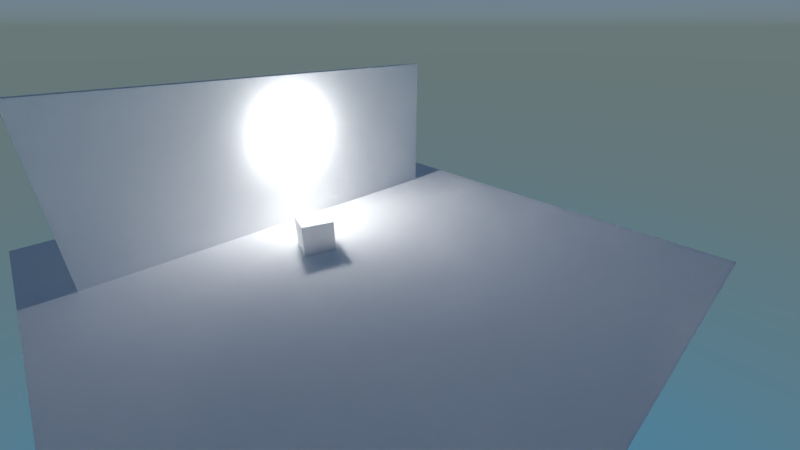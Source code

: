 # Source: ies.blend  (saved by Blender 2.79.0; exported with 4.5.12 LTS)
import bpy
from mathutils import Matrix  # noqa: F401  (used for matrix-valued properties, if any)

bpy.ops.wm.read_factory_settings(use_empty=True)
scene = bpy.context.scene
scene.name = 'Scene'

# ---- collections
col_collection_1 = bpy.data.collections.new('Collection 1'); scene.collection.children.link(col_collection_1)

# ---- materials (node trees are filled in below, after node groups)
mat_wall = bpy.data.materials.new('Wall')
mat_wall.alpha_threshold = 0.0
mat_wall.diffuse_color = (1.0, 1.0, 1.0, 1.0)
mat_wall.roughness = 0.5
mat_wall.line_color = (0.0, 0.0, 0.0, 1.0)

# ---- material node trees
mat_wall.use_nodes = True; mat_wall.node_tree.nodes.clear()
_N = mat_wall.node_tree.nodes; _L = mat_wall.node_tree.links
n0 = _N.new('ShaderNodeOutputMaterial'); n0.name = 'Material Output'; n0.location = (300, 300)
n1 = _N.new('ShaderNodeBsdfDiffuse'); n1.name = 'Diffuse BSDF'; n1.location = (10, 300)
n1.inputs[0].default_value = (1.0, 1.0, 1.0, 1.0)
n1.inputs[1].default_value = 1.0
_L.new(n1.outputs[0], n0.inputs[0])
n0.is_active_output = True

# ---- world
world_world = bpy.data.worlds.new('World'); scene.world = world_world
world_world.use_nodes = True; world_world.node_tree.nodes.clear()
_N = world_world.node_tree.nodes; _L = world_world.node_tree.links
n0 = _N.new('ShaderNodeOutputWorld'); n0.name = 'World Output'; n0.location = (300, 300)
n1 = _N.new('ShaderNodeBackground'); n1.name = 'Background'; n1.location = (10, 300)
n2 = _N.new('ShaderNodeTexSky'); n2.name = 'Sky Texture'; n2.location = (-220, 315)
n2.sky_type = 'HOSEK_WILKIE'
n2.sun_elevation = 1.571
_L.new(n1.outputs[0], n0.inputs[0])
_L.new(n2.outputs[0], n1.inputs[0])
n0.is_active_output = True
world_world.color = (0.05088, 0.05088, 0.05088)
world_world.use_sun_shadow = False
world_world.sun_shadow_jitter_overblur = 0.0
world_world.cycles.sampling_method = 'MANUAL'

# ---- cameras
cam_camera = bpy.data.cameras.new('Camera')
cam_camera.clip_end = 200.0
cam_camera.lens = 16.0
cam_camera.sensor_width = 32.0
cam_camera.sensor_height = 18.0
cam_camera.ortho_scale = 7.314
cam_camera.dof.focus_distance = 0.0

# ---- lights
light_lamp = bpy.data.lights.new('Lamp', 'POINT')
light_lamp.color = (0.8, 0.8, 0.8)
light_lamp.transmission_factor = 0.0
light_lamp.cutoff_distance = 30.0
light_lamp.energy = 600.0
light_lamp.shadow_buffer_clip_start = 1.001
light_lamp.shadow_soft_size = 0.25
light_lamp.shadow_maximum_resolution = 0.006
light_lamp.use_absolute_resolution = True

# ---- meshes
me_cube_002 = bpy.data.meshes.new('Cube.002')
me_cube_002.from_pydata([(-1.0, -1.0, -1.0), (-1.0, -1.0, 1.0), (-1.0, 1.0, -1.0), (-1.0, 1.0, 1.0), (1.0, -1.0, -1.0), (1.0, -1.0, 1.0), (1.0, 1.0, -1.0), (1.0, 1.0, 1.0)], [], [(0, 1, 3, 2), (2, 3, 7, 6), (6, 7, 5, 4), (4, 5, 1, 0), (2, 6, 4, 0), (7, 3, 1, 5)])
me_cube_002.use_remesh_preserve_volume = False
me_cube_002.use_remesh_preserve_attributes = False
me_cube_002.use_mirror_vertex_groups = False
me_cube_002.update()
me_cube = bpy.data.meshes.new('Cube')
me_cube.from_pydata([(-1.0, -1.0, -1.0), (-1.0, -1.0, 1.0), (-1.0, 1.0, -1.0), (-1.0, 1.0, 1.0), (1.0, -1.0, -1.0), (1.0, -1.0, 1.0), (1.0, 1.0, -1.0), (1.0, 1.0, 1.0)], [], [(0, 1, 3, 2), (2, 3, 7, 6), (6, 7, 5, 4), (4, 5, 1, 0), (2, 6, 4, 0), (7, 3, 1, 5)])
me_cube.materials.append(mat_wall)
me_cube.use_remesh_preserve_volume = False
me_cube.use_remesh_preserve_attributes = False
me_cube.use_mirror_vertex_groups = False
me_cube.update()
me_plane = bpy.data.meshes.new('Plane')
me_plane.from_pydata([(-1.0, -1.0, 0.0), (1.0, -1.0, 0.0), (-1.0, 1.0, 0.0), (1.0, 1.0, 0.0)], [], [(0, 1, 3, 2)])
_uv = me_plane.uv_layers.new(name='UVMap')
_uv.uv.foreach_set('vector', [-7.498, -7.498, 8.498, -7.498, 8.498, 8.498, -7.498, 8.498])
me_plane.materials.append(mat_wall)
me_plane.use_remesh_preserve_volume = False
me_plane.use_remesh_preserve_attributes = False
me_plane.use_mirror_vertex_groups = False
me_plane.update()

# ---- objects
ob_cube_001 = bpy.data.objects.new('Cube.001', me_cube_002)
ob_cube = bpy.data.objects.new('Cube', me_cube)
ob_floor = bpy.data.objects.new('Floor', me_plane)
ob_lamp = bpy.data.objects.new('Lamp', light_lamp)
ob_camera = bpy.data.objects.new('Camera', cam_camera)

# ---- transforms, parenting, visibility, modifiers, constraints
ob_cube_001.location = (-1.907, -0.6919, -0.7907)
ob_cube_001.rotation_euler = (0.0, -0.0, -0.3032)
ob_cube_001.scale = (0.5, 0.5, 0.5)
ob_cube_001.lineart.crease_threshold = 0.0
ob_cube.location = (-4.313, -0.2925, 1.203)
ob_cube.scale = (0.1552, 6.46, 2.535)
ob_cube.lineart.crease_threshold = 0.0
ob_floor.location = (-0.3106, 0.0, -1.268)
ob_floor.scale = (8.0, 8.0, 8.0)
ob_floor.lineart.crease_threshold = 0.0
ob_lamp.location = (-3.831, -0.08397, 2.031)
ob_lamp.lock_rotations_4d = False
ob_lamp.empty_display_type = 'ARROWS'
ob_lamp.color = (0.0, 0.0, 0.0, 0.0)
ob_lamp.lineart.crease_threshold = 0.0
ob_camera.location = (8.228, -6.508, 5.142)
ob_camera.rotation_euler = (1.109, 0.0, 0.8149)
ob_camera.lock_rotations_4d = False
ob_camera.empty_display_type = 'ARROWS'
ob_camera.color = (0.0, 0.0, 0.0, 0.0)
ob_camera.display_type = 'WIRE'
ob_camera.lineart.crease_threshold = 0.0

# ---- collection membership
col_collection_1.objects.link(ob_cube_001)
col_collection_1.objects.link(ob_cube)
col_collection_1.objects.link(ob_floor)
col_collection_1.objects.link(ob_lamp)
col_collection_1.objects.link(ob_camera)

# ---- scene / render settings (as saved in the file)
scene.camera = ob_camera
scene.frame_start = 1; scene.frame_end = 250; scene.frame_set(1)
scene.render.engine = 'CYCLES'
scene.render.resolution_x = 960
scene.render.resolution_y = 540
scene.render.fps = 60
scene.render.dither_intensity = 0.0
scene.cycles.use_denoising = False
scene.cycles.samples = 128
scene.cycles.sampling_pattern = 'TABULATED_SOBOL'
scene.cycles.use_adaptive_sampling = False
scene.cycles.use_light_tree = False
scene.cycles.blur_glossy = 0.0
scene.cycles.sample_clamp_indirect = 0.0
scene.view_settings.view_transform = 'Standard'
bpy.context.view_layer.update()
